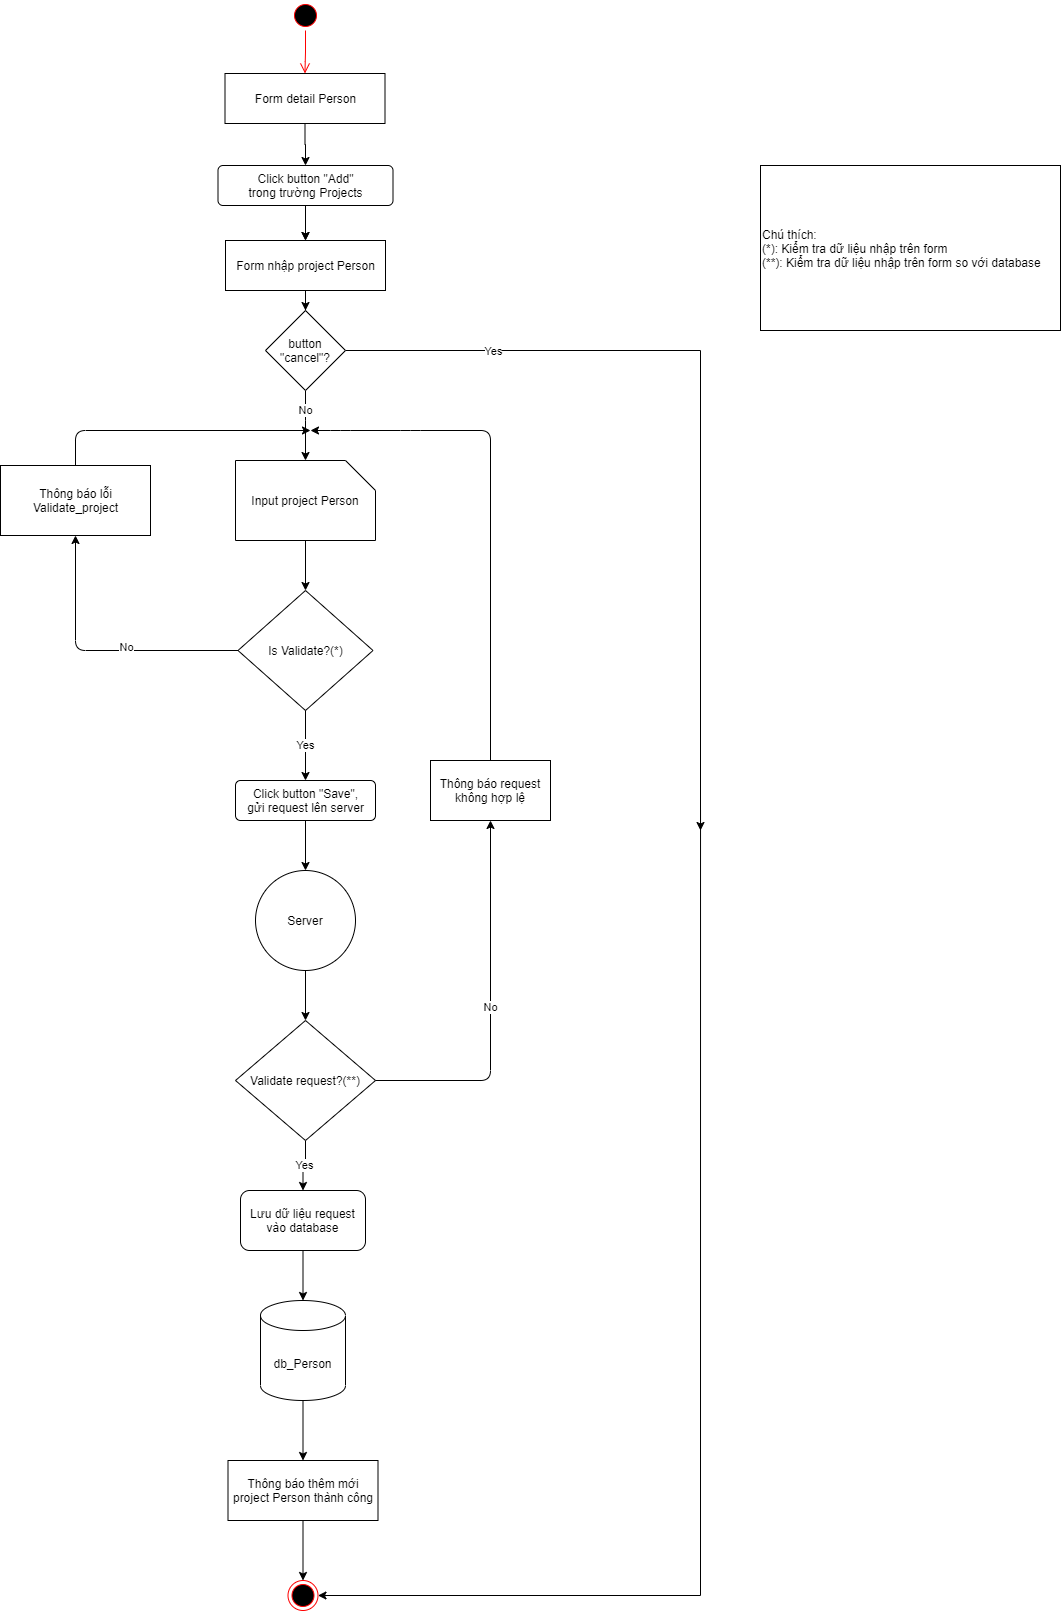

The diagram above was exported from draw.io. Its source (the exported page's mxGraphModel, read from the mxfile embedded in the PNG):
<mxGraphModel dx="868" dy="1582" grid="1" gridSize="10" guides="1" tooltips="1" connect="1" arrows="1" fold="1" page="1" pageScale="1" pageWidth="850" pageHeight="1100" math="0" shadow="0">
  <root>
    <mxCell id="0" />
    <mxCell id="1" parent="0" />
    <mxCell id="ynEOJGgqMHVLYRgWhTm4-1" value="" style="edgeStyle=orthogonalEdgeStyle;rounded=0;orthogonalLoop=1;jettySize=auto;html=1;" edge="1" parent="1" source="ynEOJGgqMHVLYRgWhTm4-2" target="ynEOJGgqMHVLYRgWhTm4-4">
      <mxGeometry relative="1" as="geometry" />
    </mxCell>
    <mxCell id="ynEOJGgqMHVLYRgWhTm4-2" value="Click button &quot;Add&quot;&lt;br&gt;trong trường Projects" style="html=1;align=center;verticalAlign=top;rounded=1;absoluteArcSize=1;arcSize=10;dashed=0;" vertex="1" parent="1">
      <mxGeometry x="287.5" y="15" width="175" height="40" as="geometry" />
    </mxCell>
    <mxCell id="ynEOJGgqMHVLYRgWhTm4-3" value="" style="edgeStyle=orthogonalEdgeStyle;rounded=0;orthogonalLoop=1;jettySize=auto;html=1;" edge="1" parent="1" source="ynEOJGgqMHVLYRgWhTm4-4" target="ynEOJGgqMHVLYRgWhTm4-35">
      <mxGeometry relative="1" as="geometry" />
    </mxCell>
    <mxCell id="ynEOJGgqMHVLYRgWhTm4-4" value="Form nhập project Person" style="html=1;" vertex="1" parent="1">
      <mxGeometry x="295" y="90" width="160" height="50" as="geometry" />
    </mxCell>
    <mxCell id="ynEOJGgqMHVLYRgWhTm4-5" value="" style="edgeStyle=orthogonalEdgeStyle;rounded=0;orthogonalLoop=1;jettySize=auto;html=1;" edge="1" parent="1" source="ynEOJGgqMHVLYRgWhTm4-6" target="ynEOJGgqMHVLYRgWhTm4-8">
      <mxGeometry relative="1" as="geometry" />
    </mxCell>
    <mxCell id="ynEOJGgqMHVLYRgWhTm4-6" value="Input project Person" style="shape=card;whiteSpace=wrap;html=1;direction=south;" vertex="1" parent="1">
      <mxGeometry x="305" y="310" width="140" height="80" as="geometry" />
    </mxCell>
    <mxCell id="ynEOJGgqMHVLYRgWhTm4-7" value="Yes" style="edgeStyle=orthogonalEdgeStyle;rounded=0;orthogonalLoop=1;jettySize=auto;html=1;" edge="1" parent="1" source="ynEOJGgqMHVLYRgWhTm4-8" target="ynEOJGgqMHVLYRgWhTm4-13">
      <mxGeometry relative="1" as="geometry" />
    </mxCell>
    <mxCell id="ynEOJGgqMHVLYRgWhTm4-8" value="Is Validate?(*)" style="rhombus;whiteSpace=wrap;html=1;" vertex="1" parent="1">
      <mxGeometry x="307.5" y="440" width="135" height="120" as="geometry" />
    </mxCell>
    <mxCell id="ynEOJGgqMHVLYRgWhTm4-9" value="" style="endArrow=classic;html=1;exitX=0;exitY=0.5;exitDx=0;exitDy=0;entryX=0.5;entryY=1;entryDx=0;entryDy=0;" edge="1" parent="1" source="ynEOJGgqMHVLYRgWhTm4-8" target="ynEOJGgqMHVLYRgWhTm4-11">
      <mxGeometry width="50" height="50" relative="1" as="geometry">
        <mxPoint x="400" y="430" as="sourcePoint" />
        <mxPoint x="180" y="450" as="targetPoint" />
        <Array as="points">
          <mxPoint x="145" y="500" />
        </Array>
      </mxGeometry>
    </mxCell>
    <mxCell id="ynEOJGgqMHVLYRgWhTm4-10" value="No" style="edgeLabel;html=1;align=center;verticalAlign=middle;resizable=0;points=[];" vertex="1" connectable="0" parent="ynEOJGgqMHVLYRgWhTm4-9">
      <mxGeometry x="-0.1892" y="-4" relative="1" as="geometry">
        <mxPoint as="offset" />
      </mxGeometry>
    </mxCell>
    <mxCell id="ynEOJGgqMHVLYRgWhTm4-11" value="Thông báo lỗi&lt;br&gt;Validate_project" style="html=1;" vertex="1" parent="1">
      <mxGeometry x="70" y="315" width="150" height="70" as="geometry" />
    </mxCell>
    <mxCell id="ynEOJGgqMHVLYRgWhTm4-12" value="" style="edgeStyle=orthogonalEdgeStyle;rounded=0;orthogonalLoop=1;jettySize=auto;html=1;" edge="1" parent="1" source="ynEOJGgqMHVLYRgWhTm4-13">
      <mxGeometry relative="1" as="geometry">
        <mxPoint x="375" y="720" as="targetPoint" />
      </mxGeometry>
    </mxCell>
    <mxCell id="ynEOJGgqMHVLYRgWhTm4-13" value="Click button &quot;Save&quot;,&lt;br&gt;gửi request lên server" style="html=1;align=center;verticalAlign=top;rounded=1;absoluteArcSize=1;arcSize=10;dashed=0;" vertex="1" parent="1">
      <mxGeometry x="305" y="630" width="140" height="40" as="geometry" />
    </mxCell>
    <mxCell id="ynEOJGgqMHVLYRgWhTm4-14" value="" style="edgeStyle=orthogonalEdgeStyle;rounded=0;orthogonalLoop=1;jettySize=auto;html=1;" edge="1" parent="1" source="ynEOJGgqMHVLYRgWhTm4-15" target="ynEOJGgqMHVLYRgWhTm4-17">
      <mxGeometry relative="1" as="geometry" />
    </mxCell>
    <mxCell id="ynEOJGgqMHVLYRgWhTm4-15" value="Server" style="ellipse;fillColor=#ffffff;strokeColor=#000000;" vertex="1" parent="1">
      <mxGeometry x="325" y="720" width="100" height="100" as="geometry" />
    </mxCell>
    <mxCell id="ynEOJGgqMHVLYRgWhTm4-16" value="Yes" style="edgeStyle=orthogonalEdgeStyle;rounded=0;orthogonalLoop=1;jettySize=auto;html=1;" edge="1" parent="1" source="ynEOJGgqMHVLYRgWhTm4-17" target="ynEOJGgqMHVLYRgWhTm4-22">
      <mxGeometry relative="1" as="geometry" />
    </mxCell>
    <mxCell id="ynEOJGgqMHVLYRgWhTm4-17" value="Validate request?(**)" style="rhombus;" vertex="1" parent="1">
      <mxGeometry x="305" y="870" width="140" height="120" as="geometry" />
    </mxCell>
    <mxCell id="ynEOJGgqMHVLYRgWhTm4-18" value="No" style="endArrow=classic;html=1;exitX=1;exitY=0.5;exitDx=0;exitDy=0;entryX=0.5;entryY=1;entryDx=0;entryDy=0;" edge="1" parent="1" source="ynEOJGgqMHVLYRgWhTm4-17" target="ynEOJGgqMHVLYRgWhTm4-19">
      <mxGeometry width="50" height="50" relative="1" as="geometry">
        <mxPoint x="400" y="620" as="sourcePoint" />
        <mxPoint x="520" y="720" as="targetPoint" />
        <Array as="points">
          <mxPoint x="560" y="930" />
        </Array>
      </mxGeometry>
    </mxCell>
    <mxCell id="ynEOJGgqMHVLYRgWhTm4-19" value="Thông báo request không hợp lệ" style="rounded=0;whiteSpace=wrap;html=1;" vertex="1" parent="1">
      <mxGeometry x="500" y="610" width="120" height="60" as="geometry" />
    </mxCell>
    <mxCell id="ynEOJGgqMHVLYRgWhTm4-20" value="" style="endArrow=classic;html=1;exitX=0.5;exitY=0;exitDx=0;exitDy=0;" edge="1" parent="1" source="ynEOJGgqMHVLYRgWhTm4-19">
      <mxGeometry width="50" height="50" relative="1" as="geometry">
        <mxPoint x="400" y="620" as="sourcePoint" />
        <mxPoint x="380" y="280" as="targetPoint" />
        <Array as="points">
          <mxPoint x="560" y="280" />
          <mxPoint x="480" y="280" />
          <mxPoint x="410" y="280" />
        </Array>
      </mxGeometry>
    </mxCell>
    <mxCell id="ynEOJGgqMHVLYRgWhTm4-21" value="" style="edgeStyle=orthogonalEdgeStyle;rounded=0;orthogonalLoop=1;jettySize=auto;html=1;" edge="1" parent="1" source="ynEOJGgqMHVLYRgWhTm4-22" target="ynEOJGgqMHVLYRgWhTm4-26">
      <mxGeometry relative="1" as="geometry" />
    </mxCell>
    <mxCell id="ynEOJGgqMHVLYRgWhTm4-22" value="Lưu dữ liệu request vào database" style="rounded=1;whiteSpace=wrap;html=1;" vertex="1" parent="1">
      <mxGeometry x="310" y="1040" width="125" height="60" as="geometry" />
    </mxCell>
    <mxCell id="ynEOJGgqMHVLYRgWhTm4-23" value="" style="edgeStyle=orthogonalEdgeStyle;rounded=0;orthogonalLoop=1;jettySize=auto;html=1;" edge="1" parent="1" source="ynEOJGgqMHVLYRgWhTm4-24" target="ynEOJGgqMHVLYRgWhTm4-27">
      <mxGeometry relative="1" as="geometry" />
    </mxCell>
    <mxCell id="ynEOJGgqMHVLYRgWhTm4-24" value="Thông báo thêm mới project Person thành công" style="rounded=0;whiteSpace=wrap;html=1;" vertex="1" parent="1">
      <mxGeometry x="297.5" y="1310" width="150" height="60" as="geometry" />
    </mxCell>
    <mxCell id="ynEOJGgqMHVLYRgWhTm4-25" value="" style="edgeStyle=orthogonalEdgeStyle;rounded=0;orthogonalLoop=1;jettySize=auto;html=1;" edge="1" parent="1" source="ynEOJGgqMHVLYRgWhTm4-26" target="ynEOJGgqMHVLYRgWhTm4-24">
      <mxGeometry relative="1" as="geometry" />
    </mxCell>
    <mxCell id="ynEOJGgqMHVLYRgWhTm4-26" value="db_Person" style="shape=cylinder3;whiteSpace=wrap;html=1;boundedLbl=1;backgroundOutline=1;size=15;" vertex="1" parent="1">
      <mxGeometry x="330" y="1150" width="85" height="100" as="geometry" />
    </mxCell>
    <mxCell id="ynEOJGgqMHVLYRgWhTm4-27" value="" style="ellipse;html=1;shape=endState;fillColor=#000000;strokeColor=#ff0000;" vertex="1" parent="1">
      <mxGeometry x="357.5" y="1430" width="30" height="30" as="geometry" />
    </mxCell>
    <mxCell id="ynEOJGgqMHVLYRgWhTm4-28" style="edgeStyle=orthogonalEdgeStyle;rounded=0;orthogonalLoop=1;jettySize=auto;html=1;entryX=1;entryY=0.5;entryDx=0;entryDy=0;" edge="1" parent="1" target="ynEOJGgqMHVLYRgWhTm4-27">
      <mxGeometry relative="1" as="geometry">
        <Array as="points">
          <mxPoint x="770" y="1445" />
        </Array>
        <mxPoint x="770.0344827586207" y="660" as="sourcePoint" />
      </mxGeometry>
    </mxCell>
    <mxCell id="ynEOJGgqMHVLYRgWhTm4-29" value="Chú thích:&lt;br&gt;(*): Kiểm tra dữ liệu nhập trên form&lt;br&gt;(**): Kiểm tra dữ liệu nhập trên form so với database" style="rounded=0;whiteSpace=wrap;html=1;align=left;" vertex="1" parent="1">
      <mxGeometry x="830" y="15" width="300" height="165" as="geometry" />
    </mxCell>
    <mxCell id="ynEOJGgqMHVLYRgWhTm4-30" value="" style="ellipse;html=1;shape=startState;fillColor=#000000;strokeColor=#ff0000;" vertex="1" parent="1">
      <mxGeometry x="360" y="-150" width="30" height="30" as="geometry" />
    </mxCell>
    <mxCell id="ynEOJGgqMHVLYRgWhTm4-31" value="" style="edgeStyle=orthogonalEdgeStyle;html=1;verticalAlign=bottom;endArrow=open;endSize=8;strokeColor=#ff0000;entryX=0.5;entryY=0;entryDx=0;entryDy=0;" edge="1" parent="1" source="ynEOJGgqMHVLYRgWhTm4-30" target="ynEOJGgqMHVLYRgWhTm4-37">
      <mxGeometry relative="1" as="geometry">
        <mxPoint x="400" y="40" as="targetPoint" />
      </mxGeometry>
    </mxCell>
    <mxCell id="ynEOJGgqMHVLYRgWhTm4-32" value="No" style="edgeStyle=orthogonalEdgeStyle;rounded=0;orthogonalLoop=1;jettySize=auto;html=1;" edge="1" parent="1" source="ynEOJGgqMHVLYRgWhTm4-35" target="ynEOJGgqMHVLYRgWhTm4-6">
      <mxGeometry x="-0.1429" y="-10" relative="1" as="geometry">
        <Array as="points">
          <mxPoint x="375" y="270" />
          <mxPoint x="375" y="270" />
        </Array>
        <mxPoint x="10" y="-10" as="offset" />
      </mxGeometry>
    </mxCell>
    <mxCell id="ynEOJGgqMHVLYRgWhTm4-33" style="edgeStyle=orthogonalEdgeStyle;rounded=0;orthogonalLoop=1;jettySize=auto;html=1;" edge="1" parent="1" source="ynEOJGgqMHVLYRgWhTm4-35">
      <mxGeometry relative="1" as="geometry">
        <mxPoint x="770" y="680" as="targetPoint" />
      </mxGeometry>
    </mxCell>
    <mxCell id="ynEOJGgqMHVLYRgWhTm4-34" value="Yes" style="edgeLabel;html=1;align=center;verticalAlign=middle;resizable=0;points=[];" vertex="1" connectable="0" parent="ynEOJGgqMHVLYRgWhTm4-33">
      <mxGeometry x="-0.6487" relative="1" as="geometry">
        <mxPoint as="offset" />
      </mxGeometry>
    </mxCell>
    <mxCell id="ynEOJGgqMHVLYRgWhTm4-35" value="button &quot;cancel&quot;?" style="rhombus;whiteSpace=wrap;html=1;" vertex="1" parent="1">
      <mxGeometry x="335" y="160" width="80" height="80" as="geometry" />
    </mxCell>
    <mxCell id="ynEOJGgqMHVLYRgWhTm4-36" value="" style="endArrow=classic;html=1;exitX=0.5;exitY=0;exitDx=0;exitDy=0;" edge="1" parent="1" source="ynEOJGgqMHVLYRgWhTm4-11">
      <mxGeometry width="50" height="50" relative="1" as="geometry">
        <mxPoint x="460" y="330" as="sourcePoint" />
        <mxPoint x="380" y="280" as="targetPoint" />
        <Array as="points">
          <mxPoint x="145" y="280" />
        </Array>
      </mxGeometry>
    </mxCell>
    <mxCell id="ynEOJGgqMHVLYRgWhTm4-39" value="" style="edgeStyle=orthogonalEdgeStyle;rounded=0;orthogonalLoop=1;jettySize=auto;html=1;exitX=0.5;exitY=1;exitDx=0;exitDy=0;" edge="1" parent="1" source="ynEOJGgqMHVLYRgWhTm4-2" target="ynEOJGgqMHVLYRgWhTm4-4">
      <mxGeometry relative="1" as="geometry" />
    </mxCell>
    <mxCell id="ynEOJGgqMHVLYRgWhTm4-37" value="Form detail Person" style="html=1;" vertex="1" parent="1">
      <mxGeometry x="294.5" y="-77" width="160" height="50" as="geometry" />
    </mxCell>
    <mxCell id="ynEOJGgqMHVLYRgWhTm4-38" value="" style="edgeStyle=orthogonalEdgeStyle;rounded=0;orthogonalLoop=1;jettySize=auto;html=1;exitX=0.5;exitY=1;exitDx=0;exitDy=0;entryX=0.5;entryY=0;entryDx=0;entryDy=0;" edge="1" parent="1" source="ynEOJGgqMHVLYRgWhTm4-37" target="ynEOJGgqMHVLYRgWhTm4-2">
      <mxGeometry relative="1" as="geometry">
        <mxPoint x="385" y="65" as="sourcePoint" />
        <mxPoint x="385" y="100" as="targetPoint" />
      </mxGeometry>
    </mxCell>
  </root>
</mxGraphModel>